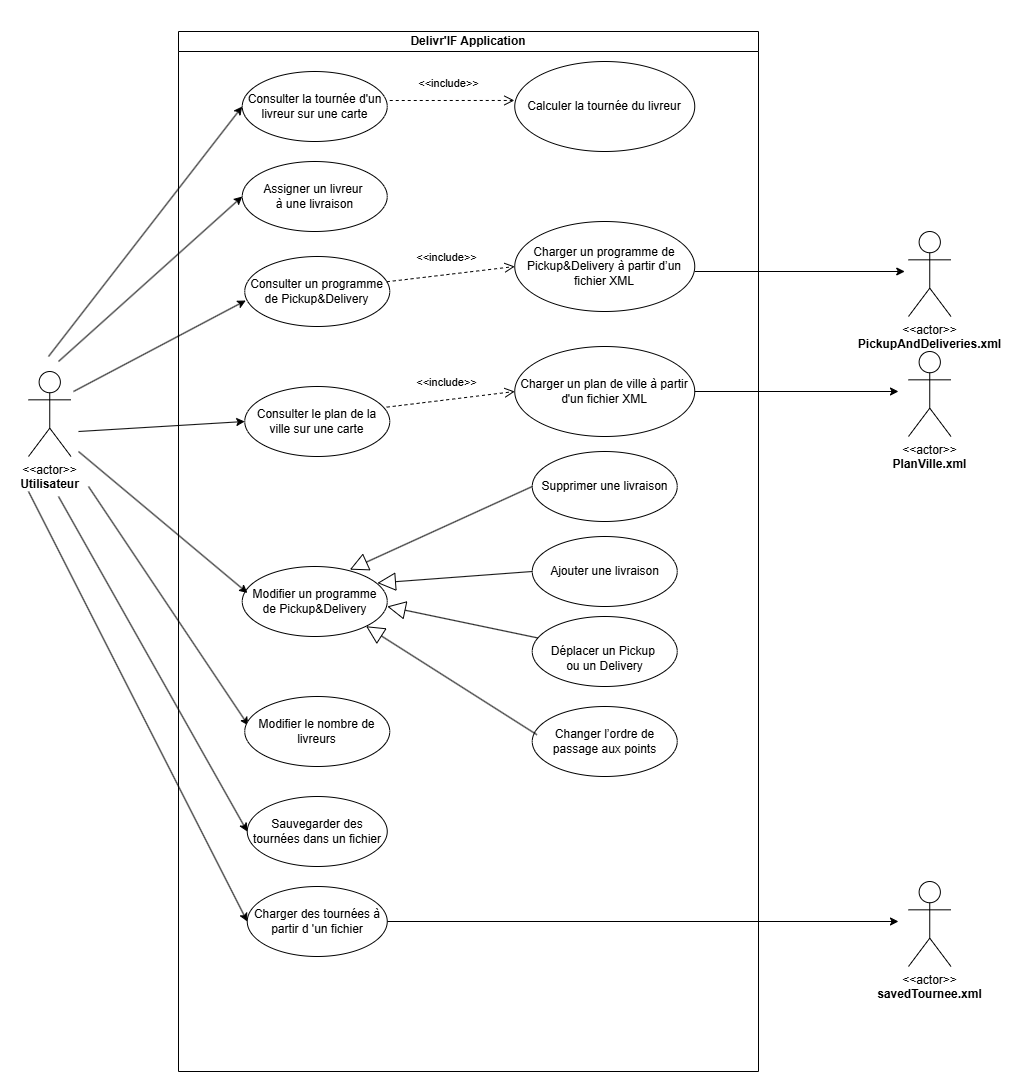

The diagram above was exported from draw.io. Its source (the exported page's mxGraphModel, read from the mxfile embedded in the PNG):
<mxGraphModel dx="2478" dy="851" grid="1" gridSize="10" guides="1" tooltips="1" connect="1" arrows="1" fold="1" page="1" pageScale="1" pageWidth="850" pageHeight="1100" background="none" math="0" shadow="0">
  <root>
    <mxCell id="0" />
    <mxCell id="1" parent="0" />
    <mxCell id="Kw0poJCD38WIYxdR94rP-1" value="&lt;div&gt;&lt;br&gt;&lt;/div&gt;Delivr'IF Application&lt;div&gt;&lt;br&gt;&lt;/div&gt;" style="swimlane;whiteSpace=wrap;html=1;startSize=20;" parent="1" vertex="1">
      <mxGeometry x="-360" y="140" width="580" height="1040" as="geometry">
        <mxRectangle x="120" y="40" width="150" height="60" as="alternateBounds" />
      </mxGeometry>
    </mxCell>
    <mxCell id="Kw0poJCD38WIYxdR94rP-4" value="&amp;nbsp;Consulter un programme&amp;nbsp;&lt;div&gt;de Pickup&amp;amp;Delivery&lt;/div&gt;" style="ellipse;whiteSpace=wrap;html=1;" parent="Kw0poJCD38WIYxdR94rP-1" vertex="1">
      <mxGeometry x="66.25" y="225" width="145" height="70" as="geometry" />
    </mxCell>
    <mxCell id="Kw0poJCD38WIYxdR94rP-5" value="Consulter le plan de la ville sur une carte" style="ellipse;whiteSpace=wrap;html=1;" parent="Kw0poJCD38WIYxdR94rP-1" vertex="1">
      <mxGeometry x="66.25" y="355" width="145" height="70" as="geometry" />
    </mxCell>
    <mxCell id="Kw0poJCD38WIYxdR94rP-7" value="Charger un plan de ville à partir d'un fichier XML" style="ellipse;whiteSpace=wrap;html=1;" parent="Kw0poJCD38WIYxdR94rP-1" vertex="1">
      <mxGeometry x="336.25" y="315" width="180" height="90" as="geometry" />
    </mxCell>
    <mxCell id="Kw0poJCD38WIYxdR94rP-8" value="&amp;lt;&amp;lt;include&amp;gt;&amp;gt;" style="html=1;verticalAlign=bottom;endArrow=open;dashed=1;endSize=8;curved=0;rounded=0;entryX=0;entryY=0.5;entryDx=0;entryDy=0;exitX=0.979;exitY=0.295;exitDx=0;exitDy=0;exitPerimeter=0;" parent="Kw0poJCD38WIYxdR94rP-1" source="Kw0poJCD38WIYxdR94rP-5" target="Kw0poJCD38WIYxdR94rP-7" edge="1">
      <mxGeometry x="-0.0528" y="8" relative="1" as="geometry">
        <mxPoint x="196.25" y="385" as="sourcePoint" />
        <mxPoint x="296.25" y="355" as="targetPoint" />
        <mxPoint as="offset" />
      </mxGeometry>
    </mxCell>
    <mxCell id="Kw0poJCD38WIYxdR94rP-13" value="Charger un programme de Pickup&amp;amp;Delivery à partir d’un fichier XML" style="ellipse;whiteSpace=wrap;html=1;" parent="Kw0poJCD38WIYxdR94rP-1" vertex="1">
      <mxGeometry x="336.25" y="190" width="180" height="90" as="geometry" />
    </mxCell>
    <mxCell id="Kw0poJCD38WIYxdR94rP-20" value="" style="endArrow=classic;html=1;rounded=0;entryX=0.025;entryY=0.414;entryDx=0;entryDy=0;entryPerimeter=0;" parent="Kw0poJCD38WIYxdR94rP-1" target="Kw0poJCD38WIYxdR94rP-21" edge="1">
      <mxGeometry width="50" height="50" relative="1" as="geometry">
        <mxPoint x="-90" y="455" as="sourcePoint" />
        <mxPoint x="40" y="560" as="targetPoint" />
      </mxGeometry>
    </mxCell>
    <mxCell id="Kw0poJCD38WIYxdR94rP-25" value="Assigner un livreur&amp;nbsp;&lt;div&gt;à une livraison&lt;/div&gt;" style="ellipse;whiteSpace=wrap;html=1;" parent="Kw0poJCD38WIYxdR94rP-1" vertex="1">
      <mxGeometry x="63.75" y="130" width="145" height="70" as="geometry" />
    </mxCell>
    <mxCell id="Kw0poJCD38WIYxdR94rP-26" value="" style="endArrow=classic;html=1;rounded=0;entryX=0.007;entryY=0.629;entryDx=0;entryDy=0;entryPerimeter=0;" parent="Kw0poJCD38WIYxdR94rP-1" target="Kw0poJCD38WIYxdR94rP-4" edge="1">
      <mxGeometry width="50" height="50" relative="1" as="geometry">
        <mxPoint x="-105" y="360" as="sourcePoint" />
        <mxPoint x="65" y="315" as="targetPoint" />
      </mxGeometry>
    </mxCell>
    <mxCell id="Kw0poJCD38WIYxdR94rP-28" value="&amp;lt;&amp;lt;include&amp;gt;&amp;gt;" style="html=1;verticalAlign=bottom;endArrow=open;dashed=1;endSize=8;curved=0;rounded=0;entryX=0;entryY=0.5;entryDx=0;entryDy=0;exitX=0.98;exitY=0.361;exitDx=0;exitDy=0;exitPerimeter=0;" parent="Kw0poJCD38WIYxdR94rP-1" source="Kw0poJCD38WIYxdR94rP-4" target="Kw0poJCD38WIYxdR94rP-13" edge="1">
      <mxGeometry x="-0.0528" y="8" relative="1" as="geometry">
        <mxPoint x="221.25" y="245" as="sourcePoint" />
        <mxPoint x="351.25" y="220" as="targetPoint" />
        <mxPoint as="offset" />
      </mxGeometry>
    </mxCell>
    <mxCell id="Kw0poJCD38WIYxdR94rP-30" value="Modifier un programme de&amp;nbsp;&lt;span style=&quot;background-color: initial;&quot;&gt;Pickup&amp;amp;Delivery&lt;/span&gt;" style="ellipse;whiteSpace=wrap;html=1;" parent="Kw0poJCD38WIYxdR94rP-1" vertex="1">
      <mxGeometry x="63.75" y="535" width="145" height="70" as="geometry" />
    </mxCell>
    <mxCell id="Kw0poJCD38WIYxdR94rP-31" value="" style="endArrow=classic;html=1;rounded=0;entryX=0.036;entryY=0.378;entryDx=0;entryDy=0;entryPerimeter=0;" parent="Kw0poJCD38WIYxdR94rP-1" target="Kw0poJCD38WIYxdR94rP-30" edge="1">
      <mxGeometry width="50" height="50" relative="1" as="geometry">
        <mxPoint x="-100" y="420" as="sourcePoint" />
        <mxPoint x="80" y="370" as="targetPoint" />
      </mxGeometry>
    </mxCell>
    <mxCell id="Kw0poJCD38WIYxdR94rP-32" value="" style="endArrow=block;endSize=16;endFill=0;html=1;rounded=0;exitX=0;exitY=0.5;exitDx=0;exitDy=0;entryX=0.932;entryY=0.236;entryDx=0;entryDy=0;entryPerimeter=0;" parent="Kw0poJCD38WIYxdR94rP-1" source="Kw0poJCD38WIYxdR94rP-33" edge="1" target="Kw0poJCD38WIYxdR94rP-30">
      <mxGeometry width="160" relative="1" as="geometry">
        <mxPoint x="266.25" y="465" as="sourcePoint" />
        <mxPoint x="216.25" y="525" as="targetPoint" />
      </mxGeometry>
    </mxCell>
    <mxCell id="Kw0poJCD38WIYxdR94rP-33" value="&lt;div&gt;&lt;br&gt;&lt;/div&gt;Ajouter&amp;nbsp;&lt;span style=&quot;background-color: initial;&quot;&gt;une livraison&lt;/span&gt;&lt;div&gt;&lt;div&gt;&lt;br&gt;&lt;/div&gt;&lt;/div&gt;" style="ellipse;whiteSpace=wrap;html=1;" parent="Kw0poJCD38WIYxdR94rP-1" vertex="1">
      <mxGeometry x="353.75" y="505" width="145" height="70" as="geometry" />
    </mxCell>
    <mxCell id="Kw0poJCD38WIYxdR94rP-34" value="&lt;div&gt;&lt;br&gt;&lt;/div&gt;&lt;div&gt;&lt;div&gt;Déplacer un Pickup&amp;nbsp;&lt;/div&gt;&lt;div&gt;ou un Delivery&lt;/div&gt;&lt;/div&gt;" style="ellipse;whiteSpace=wrap;html=1;" parent="Kw0poJCD38WIYxdR94rP-1" vertex="1">
      <mxGeometry x="353.75" y="585" width="145" height="70" as="geometry" />
    </mxCell>
    <mxCell id="Kw0poJCD38WIYxdR94rP-35" value="" style="endArrow=block;endSize=16;endFill=0;html=1;rounded=0;entryX=1;entryY=0.571;entryDx=0;entryDy=0;entryPerimeter=0;" parent="Kw0poJCD38WIYxdR94rP-1" source="Kw0poJCD38WIYxdR94rP-34" target="Kw0poJCD38WIYxdR94rP-30" edge="1">
      <mxGeometry width="160" relative="1" as="geometry">
        <mxPoint x="316.25" y="512.23" as="sourcePoint" />
        <mxPoint x="206.25" y="547.76" as="targetPoint" />
      </mxGeometry>
    </mxCell>
    <mxCell id="Kw0poJCD38WIYxdR94rP-36" value="Changer l’ordre de passage aux points" style="ellipse;whiteSpace=wrap;html=1;" parent="Kw0poJCD38WIYxdR94rP-1" vertex="1">
      <mxGeometry x="353.75" y="675" width="145" height="70" as="geometry" />
    </mxCell>
    <mxCell id="Kw0poJCD38WIYxdR94rP-37" value="" style="endArrow=block;endSize=16;endFill=0;html=1;rounded=0;exitX=0.032;exitY=0.403;exitDx=0;exitDy=0;exitPerimeter=0;entryX=1;entryY=1;entryDx=0;entryDy=0;" parent="Kw0poJCD38WIYxdR94rP-1" source="Kw0poJCD38WIYxdR94rP-36" edge="1" target="Kw0poJCD38WIYxdR94rP-30">
      <mxGeometry width="160" relative="1" as="geometry">
        <mxPoint x="256.25" y="505" as="sourcePoint" />
        <mxPoint x="186.25" y="555.53" as="targetPoint" />
      </mxGeometry>
    </mxCell>
    <mxCell id="Kw0poJCD38WIYxdR94rP-61" value="" style="endArrow=classic;html=1;rounded=0;entryX=0;entryY=0.5;entryDx=0;entryDy=0;" parent="Kw0poJCD38WIYxdR94rP-1" target="Kw0poJCD38WIYxdR94rP-59" edge="1">
      <mxGeometry width="50" height="50" relative="1" as="geometry">
        <mxPoint x="-150" y="460" as="sourcePoint" />
        <mxPoint x="43" y="680" as="targetPoint" />
      </mxGeometry>
    </mxCell>
    <mxCell id="Kw0poJCD38WIYxdR94rP-63" value="" style="endArrow=classic;html=1;rounded=0;exitX=1;exitY=0.5;exitDx=0;exitDy=0;" parent="Kw0poJCD38WIYxdR94rP-1" source="Kw0poJCD38WIYxdR94rP-59" edge="1">
      <mxGeometry width="50" height="50" relative="1" as="geometry">
        <mxPoint x="216.25" y="795.23" as="sourcePoint" />
        <mxPoint x="720" y="890" as="targetPoint" />
      </mxGeometry>
    </mxCell>
    <mxCell id="Kw0poJCD38WIYxdR94rP-59" value="Charger des tournées à partir d 'un fichier" style="ellipse;whiteSpace=wrap;html=1;" parent="Kw0poJCD38WIYxdR94rP-1" vertex="1">
      <mxGeometry x="68.75" y="855" width="140" height="70" as="geometry" />
    </mxCell>
    <mxCell id="Kw0poJCD38WIYxdR94rP-22" value="Sauvegarder des tournées dans un fichier" style="ellipse;whiteSpace=wrap;html=1;" parent="Kw0poJCD38WIYxdR94rP-1" vertex="1">
      <mxGeometry x="68.75" y="765" width="140" height="70" as="geometry" />
    </mxCell>
    <mxCell id="Kw0poJCD38WIYxdR94rP-21" value="Modifier le nombre de livreurs" style="ellipse;whiteSpace=wrap;html=1;" parent="Kw0poJCD38WIYxdR94rP-1" vertex="1">
      <mxGeometry x="66.25" y="665" width="145" height="70" as="geometry" />
    </mxCell>
    <mxCell id="GsXTZ5mmW9WUjsxg3QIA-1" value="&lt;div&gt;Supprimer une livraison&lt;/div&gt;" style="ellipse;whiteSpace=wrap;html=1;" vertex="1" parent="Kw0poJCD38WIYxdR94rP-1">
      <mxGeometry x="353.75" y="420" width="145" height="70" as="geometry" />
    </mxCell>
    <mxCell id="GsXTZ5mmW9WUjsxg3QIA-2" value="" style="endArrow=block;endSize=16;endFill=0;html=1;rounded=0;exitX=0;exitY=0.5;exitDx=0;exitDy=0;entryX=0.742;entryY=0.045;entryDx=0;entryDy=0;entryPerimeter=0;" edge="1" parent="Kw0poJCD38WIYxdR94rP-1" source="GsXTZ5mmW9WUjsxg3QIA-1" target="Kw0poJCD38WIYxdR94rP-30">
      <mxGeometry width="160" relative="1" as="geometry">
        <mxPoint x="326.25" y="442.67" as="sourcePoint" />
        <mxPoint x="194.79117119510101" y="494.9950076396769" as="targetPoint" />
      </mxGeometry>
    </mxCell>
    <mxCell id="GsXTZ5mmW9WUjsxg3QIA-5" value="Consulter la tournée d'un livreur sur une carte" style="ellipse;whiteSpace=wrap;html=1;" vertex="1" parent="Kw0poJCD38WIYxdR94rP-1">
      <mxGeometry x="63.75" y="40" width="145" height="70" as="geometry" />
    </mxCell>
    <mxCell id="GsXTZ5mmW9WUjsxg3QIA-6" value="" style="endArrow=classic;html=1;rounded=0;entryX=0;entryY=0.5;entryDx=0;entryDy=0;" edge="1" parent="Kw0poJCD38WIYxdR94rP-1" target="GsXTZ5mmW9WUjsxg3QIA-5">
      <mxGeometry width="50" height="50" relative="1" as="geometry">
        <mxPoint x="-130" y="325" as="sourcePoint" />
        <mxPoint x="44" y="160" as="targetPoint" />
      </mxGeometry>
    </mxCell>
    <mxCell id="GsXTZ5mmW9WUjsxg3QIA-7" value="&amp;lt;&amp;lt;include&amp;gt;&amp;gt;" style="html=1;verticalAlign=bottom;endArrow=open;dashed=1;endSize=8;curved=0;rounded=0;entryX=-0.002;entryY=0.433;entryDx=0;entryDy=0;exitX=0.98;exitY=0.361;exitDx=0;exitDy=0;exitPerimeter=0;entryPerimeter=0;" edge="1" parent="Kw0poJCD38WIYxdR94rP-1" target="GsXTZ5mmW9WUjsxg3QIA-8">
      <mxGeometry x="-0.0528" y="8" relative="1" as="geometry">
        <mxPoint x="211.25" y="69" as="sourcePoint" />
        <mxPoint x="345.25" y="61" as="targetPoint" />
        <mxPoint as="offset" />
      </mxGeometry>
    </mxCell>
    <mxCell id="GsXTZ5mmW9WUjsxg3QIA-8" value="Calculer la tournée du livreur" style="ellipse;whiteSpace=wrap;html=1;" vertex="1" parent="Kw0poJCD38WIYxdR94rP-1">
      <mxGeometry x="336.25" y="30" width="180" height="90" as="geometry" />
    </mxCell>
    <mxCell id="Kw0poJCD38WIYxdR94rP-3" value="&amp;lt;&amp;lt;actor&amp;gt;&amp;gt;&lt;div&gt;&lt;b&gt;Utilisateur&lt;/b&gt;&lt;/div&gt;&lt;div&gt;&lt;br&gt;&lt;div&gt;&lt;br&gt;&lt;/div&gt;&lt;/div&gt;" style="shape=umlActor;verticalLabelPosition=bottom;verticalAlign=top;html=1;" parent="1" vertex="1">
      <mxGeometry x="-510" y="480" width="42.5" height="85" as="geometry" />
    </mxCell>
    <mxCell id="Kw0poJCD38WIYxdR94rP-9" value="" style="endArrow=classic;html=1;rounded=0;entryX=0;entryY=0.5;entryDx=0;entryDy=0;" parent="1" target="Kw0poJCD38WIYxdR94rP-5" edge="1">
      <mxGeometry width="50" height="50" relative="1" as="geometry">
        <mxPoint x="-460" y="540" as="sourcePoint" />
        <mxPoint x="-410" y="490" as="targetPoint" />
      </mxGeometry>
    </mxCell>
    <mxCell id="Kw0poJCD38WIYxdR94rP-12" value="&amp;lt;&amp;lt;actor&amp;gt;&amp;gt;&lt;div&gt;&lt;b style=&quot;background-color: initial;&quot;&gt;PlanVille.xml&lt;/b&gt;&lt;/div&gt;&lt;div&gt;&lt;br&gt;&lt;div&gt;&lt;br&gt;&lt;/div&gt;&lt;/div&gt;" style="shape=umlActor;verticalLabelPosition=bottom;verticalAlign=top;html=1;" parent="1" vertex="1">
      <mxGeometry x="370" y="460" width="42.5" height="85" as="geometry" />
    </mxCell>
    <mxCell id="Kw0poJCD38WIYxdR94rP-11" value="" style="endArrow=classic;html=1;rounded=0;exitX=1;exitY=0.5;exitDx=0;exitDy=0;" parent="1" source="Kw0poJCD38WIYxdR94rP-7" edge="1">
      <mxGeometry width="50" height="50" relative="1" as="geometry">
        <mxPoint x="150" y="454.17" as="sourcePoint" />
        <mxPoint x="360" y="500" as="targetPoint" />
      </mxGeometry>
    </mxCell>
    <mxCell id="Kw0poJCD38WIYxdR94rP-17" value="&amp;lt;&amp;lt;actor&amp;gt;&amp;gt;&lt;br&gt;&lt;div&gt;&lt;span style=&quot;background-color: initial;&quot;&gt;&lt;b&gt;PickupAndDeliveries.&lt;/b&gt;&lt;/span&gt;&lt;b style=&quot;background-color: initial;&quot;&gt;xml&lt;/b&gt;&lt;/div&gt;&lt;div&gt;&lt;br&gt;&lt;div&gt;&lt;br&gt;&lt;/div&gt;&lt;/div&gt;" style="shape=umlActor;verticalLabelPosition=bottom;verticalAlign=top;html=1;" parent="1" vertex="1">
      <mxGeometry x="370" y="340" width="42.5" height="85" as="geometry" />
    </mxCell>
    <mxCell id="Kw0poJCD38WIYxdR94rP-29" value="" style="endArrow=classic;html=1;rounded=0;entryX=0;entryY=0.5;entryDx=0;entryDy=0;" parent="1" target="Kw0poJCD38WIYxdR94rP-25" edge="1">
      <mxGeometry width="50" height="50" relative="1" as="geometry">
        <mxPoint x="-480" y="470" as="sourcePoint" />
        <mxPoint x="-319" y="350" as="targetPoint" />
      </mxGeometry>
    </mxCell>
    <mxCell id="Kw0poJCD38WIYxdR94rP-60" value="" style="endArrow=classic;html=1;rounded=0;entryX=0;entryY=0.5;entryDx=0;entryDy=0;" parent="1" target="Kw0poJCD38WIYxdR94rP-22" edge="1">
      <mxGeometry width="50" height="50" relative="1" as="geometry">
        <mxPoint x="-480" y="605" as="sourcePoint" />
        <mxPoint x="-316" y="729" as="targetPoint" />
      </mxGeometry>
    </mxCell>
    <mxCell id="Kw0poJCD38WIYxdR94rP-16" value="" style="endArrow=classic;html=1;rounded=0;" parent="1" edge="1">
      <mxGeometry width="50" height="50" relative="1" as="geometry">
        <mxPoint x="156.25" y="380" as="sourcePoint" />
        <mxPoint x="366.25" y="380" as="targetPoint" />
      </mxGeometry>
    </mxCell>
    <mxCell id="Kw0poJCD38WIYxdR94rP-62" value="&amp;lt;&amp;lt;actor&amp;gt;&amp;gt;&lt;br&gt;&lt;div&gt;&lt;span style=&quot;background-color: initial;&quot;&gt;&lt;b&gt;savedTournee.&lt;/b&gt;&lt;/span&gt;&lt;b style=&quot;background-color: initial;&quot;&gt;xml&lt;/b&gt;&lt;/div&gt;&lt;div&gt;&lt;br&gt;&lt;div&gt;&lt;br&gt;&lt;/div&gt;&lt;/div&gt;" style="shape=umlActor;verticalLabelPosition=bottom;verticalAlign=top;html=1;" parent="1" vertex="1">
      <mxGeometry x="370" y="990" width="42.5" height="85" as="geometry" />
    </mxCell>
  </root>
</mxGraphModel>